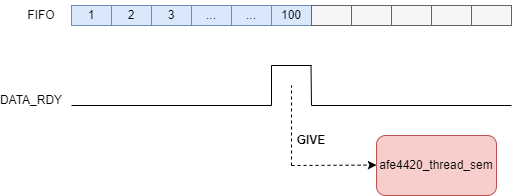

The diagram above was exported from draw.io. Its source (the exported page's mxGraphModel, read from the mxfile embedded in the PNG):
<mxGraphModel dx="794" dy="475" grid="1" gridSize="10" guides="1" tooltips="1" connect="1" arrows="1" fold="1" page="1" pageScale="1" pageWidth="850" pageHeight="1100" math="0" shadow="0">
  <root>
    <mxCell id="0" />
    <mxCell id="1" parent="0" />
    <mxCell id="0Nii5NfE-AjxH4MjD7x--1" value="1" style="rounded=0;whiteSpace=wrap;html=1;fillColor=#dae8fc;strokeColor=#6c8ebf;" vertex="1" parent="1">
      <mxGeometry x="120" y="180" width="40" height="20" as="geometry" />
    </mxCell>
    <mxCell id="0Nii5NfE-AjxH4MjD7x--2" value="2" style="rounded=0;whiteSpace=wrap;html=1;fillColor=#dae8fc;strokeColor=#6c8ebf;" vertex="1" parent="1">
      <mxGeometry x="160" y="180" width="40" height="20" as="geometry" />
    </mxCell>
    <mxCell id="0Nii5NfE-AjxH4MjD7x--3" value="3" style="rounded=0;whiteSpace=wrap;html=1;fillColor=#dae8fc;strokeColor=#6c8ebf;" vertex="1" parent="1">
      <mxGeometry x="200" y="180" width="40" height="20" as="geometry" />
    </mxCell>
    <mxCell id="0Nii5NfE-AjxH4MjD7x--4" value="..." style="rounded=0;whiteSpace=wrap;html=1;fillColor=#dae8fc;strokeColor=#6c8ebf;" vertex="1" parent="1">
      <mxGeometry x="240" y="180" width="40" height="20" as="geometry" />
    </mxCell>
    <mxCell id="0Nii5NfE-AjxH4MjD7x--5" value="..." style="rounded=0;whiteSpace=wrap;html=1;fillColor=#dae8fc;strokeColor=#6c8ebf;" vertex="1" parent="1">
      <mxGeometry x="280" y="180" width="40" height="20" as="geometry" />
    </mxCell>
    <mxCell id="0Nii5NfE-AjxH4MjD7x--6" value="100" style="rounded=0;whiteSpace=wrap;html=1;fillColor=#dae8fc;strokeColor=#6c8ebf;" vertex="1" parent="1">
      <mxGeometry x="320" y="180" width="40" height="20" as="geometry" />
    </mxCell>
    <mxCell id="0Nii5NfE-AjxH4MjD7x--7" value="" style="rounded=0;whiteSpace=wrap;html=1;fillColor=#f5f5f5;fontColor=#333333;strokeColor=#666666;" vertex="1" parent="1">
      <mxGeometry x="360" y="180" width="40" height="20" as="geometry" />
    </mxCell>
    <mxCell id="0Nii5NfE-AjxH4MjD7x--9" value="" style="rounded=0;whiteSpace=wrap;html=1;fillColor=#f5f5f5;fontColor=#333333;strokeColor=#666666;" vertex="1" parent="1">
      <mxGeometry x="440" y="180" width="40" height="20" as="geometry" />
    </mxCell>
    <mxCell id="0Nii5NfE-AjxH4MjD7x--10" value="" style="rounded=0;whiteSpace=wrap;html=1;fillColor=#f5f5f5;fontColor=#333333;strokeColor=#666666;" vertex="1" parent="1">
      <mxGeometry x="480" y="180" width="40" height="20" as="geometry" />
    </mxCell>
    <mxCell id="0Nii5NfE-AjxH4MjD7x--11" value="" style="rounded=0;whiteSpace=wrap;html=1;fillColor=#f5f5f5;fontColor=#333333;strokeColor=#666666;" vertex="1" parent="1">
      <mxGeometry x="520" y="180" width="40" height="20" as="geometry" />
    </mxCell>
    <mxCell id="0Nii5NfE-AjxH4MjD7x--13" value="" style="endArrow=none;html=1;rounded=0;" edge="1" parent="1">
      <mxGeometry width="50" height="50" relative="1" as="geometry">
        <mxPoint x="120" y="280" as="sourcePoint" />
        <mxPoint x="320" y="280" as="targetPoint" />
      </mxGeometry>
    </mxCell>
    <mxCell id="0Nii5NfE-AjxH4MjD7x--14" value="" style="endArrow=none;html=1;rounded=0;" edge="1" parent="1">
      <mxGeometry width="50" height="50" relative="1" as="geometry">
        <mxPoint x="320" y="280" as="sourcePoint" />
        <mxPoint x="320" y="240" as="targetPoint" />
      </mxGeometry>
    </mxCell>
    <mxCell id="0Nii5NfE-AjxH4MjD7x--15" value="" style="endArrow=none;html=1;rounded=0;" edge="1" parent="1">
      <mxGeometry width="50" height="50" relative="1" as="geometry">
        <mxPoint x="320" y="240" as="sourcePoint" />
        <mxPoint x="360" y="240" as="targetPoint" />
      </mxGeometry>
    </mxCell>
    <mxCell id="0Nii5NfE-AjxH4MjD7x--16" value="" style="endArrow=none;html=1;rounded=0;" edge="1" parent="1">
      <mxGeometry width="50" height="50" relative="1" as="geometry">
        <mxPoint x="359.52" y="240" as="sourcePoint" />
        <mxPoint x="360" y="280" as="targetPoint" />
      </mxGeometry>
    </mxCell>
    <mxCell id="0Nii5NfE-AjxH4MjD7x--17" value="" style="endArrow=none;html=1;rounded=0;" edge="1" parent="1">
      <mxGeometry width="50" height="50" relative="1" as="geometry">
        <mxPoint x="360" y="280" as="sourcePoint" />
        <mxPoint x="560" y="280" as="targetPoint" />
      </mxGeometry>
    </mxCell>
    <mxCell id="0Nii5NfE-AjxH4MjD7x--18" value="DATA_RDY" style="text;html=1;strokeColor=none;fillColor=none;align=center;verticalAlign=middle;whiteSpace=wrap;rounded=0;" vertex="1" parent="1">
      <mxGeometry x="50" y="260" width="60" height="30" as="geometry" />
    </mxCell>
    <mxCell id="0Nii5NfE-AjxH4MjD7x--19" value="" style="rounded=0;whiteSpace=wrap;html=1;fillColor=#f5f5f5;fontColor=#333333;strokeColor=#666666;" vertex="1" parent="1">
      <mxGeometry x="400" y="180" width="40" height="20" as="geometry" />
    </mxCell>
    <mxCell id="0Nii5NfE-AjxH4MjD7x--21" value="FIFO" style="text;html=1;strokeColor=none;fillColor=none;align=center;verticalAlign=middle;whiteSpace=wrap;rounded=0;" vertex="1" parent="1">
      <mxGeometry x="60" y="175" width="60" height="30" as="geometry" />
    </mxCell>
    <mxCell id="0Nii5NfE-AjxH4MjD7x--22" value="afe4420_thread_sem" style="rounded=1;whiteSpace=wrap;html=1;fillColor=#f8cecc;strokeColor=#b85450;" vertex="1" parent="1">
      <mxGeometry x="425" y="310" width="120" height="60" as="geometry" />
    </mxCell>
    <mxCell id="0Nii5NfE-AjxH4MjD7x--23" value="" style="endArrow=classic;html=1;rounded=0;dashed=1;" edge="1" parent="1">
      <mxGeometry width="50" height="50" relative="1" as="geometry">
        <mxPoint x="340" y="340" as="sourcePoint" />
        <mxPoint x="425" y="339.58" as="targetPoint" />
      </mxGeometry>
    </mxCell>
    <mxCell id="0Nii5NfE-AjxH4MjD7x--24" value="" style="endArrow=none;html=1;rounded=0;dashed=1;" edge="1" parent="1">
      <mxGeometry width="50" height="50" relative="1" as="geometry">
        <mxPoint x="340" y="340" as="sourcePoint" />
        <mxPoint x="340" y="260" as="targetPoint" />
      </mxGeometry>
    </mxCell>
    <mxCell id="0Nii5NfE-AjxH4MjD7x--26" value="GIVE" style="text;html=1;strokeColor=none;fillColor=none;align=center;verticalAlign=middle;whiteSpace=wrap;rounded=0;fontStyle=1" vertex="1" parent="1">
      <mxGeometry x="330" y="300" width="60" height="30" as="geometry" />
    </mxCell>
  </root>
</mxGraphModel>